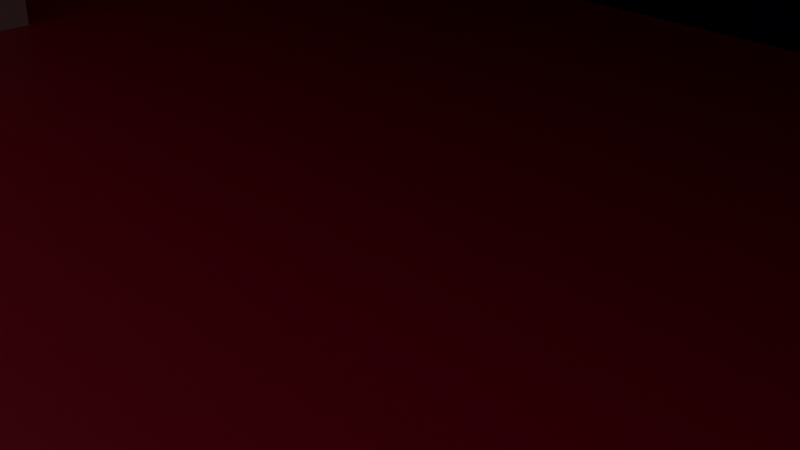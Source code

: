 # Source: airlock3.blend  (saved by Blender 2.93.21; exported with 4.5.12 LTS)
import bpy
from mathutils import Matrix  # noqa: F401  (used for matrix-valued properties, if any)

bpy.ops.wm.read_factory_settings(use_empty=True)
scene = bpy.context.scene
scene.name = 'Scene'

# ---- collections
col_collection = bpy.data.collections.new('Collection'); scene.collection.children.link(col_collection)

# ---- materials (node trees are filled in below, after node groups)
mat_material = bpy.data.materials.new('Material')
mat_material.alpha_threshold = 0.0
mat_material.use_transparent_shadow = False
mat_material.line_color = (0.0, 0.0, 0.0, 1.0)
mat_material_002 = bpy.data.materials.new('Material.002')
mat_material_002.use_transparent_shadow = False
mat_material_001 = bpy.data.materials.new('Material.001')
mat_material_001.use_transparent_shadow = False

# ---- material node trees
mat_material.use_nodes = True; mat_material.node_tree.nodes.clear()
_N = mat_material.node_tree.nodes; _L = mat_material.node_tree.links
n0 = _N.new('ShaderNodeOutputMaterial'); n0.name = 'Material Output'; n0.location = (300, 300)
n1 = _N.new('ShaderNodeBsdfPrincipled'); n1.name = 'Principled BSDF'; n1.location = (10, 300)
n1.distribution = 'GGX'
n1.subsurface_method = 'BURLEY'
n1.inputs[2].default_value = 0.4
n1.inputs[3].default_value = 1.45
n1.inputs[27].default_value = (0.0, 0.0, 0.0, 1.0)
n1.inputs[28].default_value = 1.0
_L.new(n1.outputs[0], n0.inputs[0])
n0.is_active_output = True
mat_material_002.use_nodes = True; mat_material_002.node_tree.nodes.clear()
_N = mat_material_002.node_tree.nodes; _L = mat_material_002.node_tree.links
n0 = _N.new('ShaderNodeBsdfPrincipled'); n0.name = 'Principled BSDF'; n0.location = (10, 300)
n0.distribution = 'GGX'
n0.subsurface_method = 'BURLEY'
n0.inputs[0].default_value = (0.8, 0.006099, 0.05892, 1.0)
n0.inputs[3].default_value = 1.45
n0.inputs[27].default_value = (0.0, 0.0, 0.0, 1.0)
n0.inputs[28].default_value = 1.0
n1 = _N.new('ShaderNodeOutputMaterial'); n1.name = 'Material Output'; n1.location = (300, 300)
_L.new(n0.outputs[0], n1.inputs[0])
n1.is_active_output = True
mat_material_001.use_nodes = True; mat_material_001.node_tree.nodes.clear()
_N = mat_material_001.node_tree.nodes; _L = mat_material_001.node_tree.links
n0 = _N.new('ShaderNodeBsdfPrincipled'); n0.name = 'Principled BSDF'; n0.location = (10, 300)
n0.distribution = 'GGX'
n0.subsurface_method = 'BURLEY'
n0.inputs[0].default_value = (0.0, 0.008571, 0.8, 1.0)
n0.inputs[3].default_value = 1.45
n0.inputs[27].default_value = (0.0, 0.0, 0.0, 1.0)
n0.inputs[28].default_value = 1.0
n1 = _N.new('ShaderNodeOutputMaterial'); n1.name = 'Material Output'; n1.location = (300, 300)
_L.new(n0.outputs[0], n1.inputs[0])
n1.is_active_output = True

# ---- world
world_world = bpy.data.worlds.new('World'); scene.world = world_world
world_world.use_nodes = True; world_world.node_tree.nodes.clear()
_N = world_world.node_tree.nodes; _L = world_world.node_tree.links
n0 = _N.new('ShaderNodeOutputWorld'); n0.name = 'World Output'; n0.location = (300, 300)
n1 = _N.new('ShaderNodeBackground'); n1.name = 'Background'; n1.location = (10, 300)
n1.inputs[0].default_value = (0.05088, 0.05088, 0.05088, 1.0)
_L.new(n1.outputs[0], n0.inputs[0])
n0.is_active_output = True
world_world.color = (0.05088, 0.05088, 0.05088)
world_world.use_sun_shadow = False
world_world.sun_shadow_jitter_overblur = 0.0

# ---- cameras
cam_camera = bpy.data.cameras.new('Camera')
cam_camera.clip_end = 100.0
cam_camera.ortho_scale = 7.314

# ---- lights
light_light = bpy.data.lights.new('Light', 'POINT')
light_light.transmission_factor = 0.0
light_light.energy = 1000.0
light_light.shadow_soft_size = 0.1
light_light.shadow_maximum_resolution = 0.006
light_light.use_absolute_resolution = True

# ---- meshes
me_cube_001 = bpy.data.meshes.new('Cube.001')
me_cube_001.from_pydata([(10.0, 1.0, 5.0), (10.0, 0.0, 0.0), (-5.0, 1.0, 5.0), (-5.0, 1.0, -7.55e-07), (-5.0, 1.078e-13, 5.0), (-5.0, 1.078e-13, -7.55e-07), (-5.0, 0.5, -7.55e-07), (10.0, 0.5, 5.0), (-5.0, 0.5, 5.0), (10.0, 0.5, 0.0), (10.0, 0.0, 1.0), (7.0, 0.0, 5.0), (7.0, 0.5, 5.0), (10.0, 0.5, 1.0), (7.0, 1.0, 0.0), (10.0, 1.0, 4.0), (10.0, 0.5, 4.0), (7.0, 0.5, 0.0), (7.0, 0.0, 4.0), (7.0, 0.5, 4.0), (7.0, 0.5, 1.0), (7.0, 1.0, 1.0)], [], [(12, 8, 4, 11), (6, 8, 2, 3), (6, 17, 9, 1, 5), (3, 14, 17, 6), (15, 0, 7, 16), (20, 21, 15, 16), (5, 4, 8, 6), (0, 2, 8, 12, 7), (1, 10, 18, 11, 4, 5), (19, 18, 10, 13), (9, 13, 10, 1), (3, 2, 0, 15, 21, 14), (17, 20, 16, 7, 12), (17, 12, 19, 13, 9), (12, 11, 18, 19), (17, 14, 21, 20)])
_uv = me_cube_001.uv_layers.new(name='UVMap')
_uv.uv.foreach_set('vector', [0.75, 0.625, 0.875, 0.625, 0.875, 0.75, 0.75, 0.75, 0.375, 0.125, 0.625, 0.125, 0.625, 0.25, 0.375, 0.25, 0.125, 0.625, 0.25, 0.625, 0.375, 0.625, 0.375, 0.75, 0.125, 0.75, 0.125, 0.5, 0.25, 0.5, 0.25, 0.625, 0.125, 0.625, 0.5, 0.5, 0.625, 0.5, 0.625, 0.625, 0.5625, 0.625, 0.4062, 0.625, 0.4375, 0.4375, 0.5, 0.5, 0.5625, 0.625, 0.375, 0.0, 0.625, 0.0, 0.625, 0.125, 0.375, 0.125, 0.625, 0.5, 0.875, 0.5, 0.875, 0.625, 0.75, 0.625, 0.625, 0.625, 0.375, 0.75, 0.5, 0.75, 0.5625, 0.8125, 0.625, 0.875, 0.625, 1.0, 0.375, 1.0, 0.625, 0.625, 0.625, 0.75, 0.5, 0.75, 0.5, 0.625, 0.375, 0.625, 0.5, 0.625, 0.5, 0.75, 0.375, 0.75, 0.375, 0.25, 0.625, 0.25, 0.625, 0.5, 0.5, 0.5, 0.4375, 0.4375, 0.375, 0.375, 0.25, 0.625, 0.4062, 0.625, 0.5625, 0.625, 0.625, 0.625, 0.75, 0.625, 0.25, 0.625, 0.75, 0.625, 0.625, 0.625, 0.5, 0.625, 0.375, 0.625, 0.75, 0.625, 0.75, 0.75, 0.625, 0.75, 0.625, 0.625, 0.25, 0.625, 0.375, 0.375, 0.4375, 0.4375, 0.4062, 0.625])
me_cube_001.materials.append(mat_material)
me_cube_001.use_remesh_preserve_volume = False
me_cube_001.use_remesh_preserve_attributes = False
me_cube_001.use_mirror_vertex_groups = False
me_cube_001.update()
me_cube_002 = bpy.data.meshes.new('Cube.002')
me_cube_002.from_pydata([(-10.0, -8.0, -1.0), (-10.0, -8.0, 1.0), (-10.0, 8.0, 1.0), (10.0, -8.0, -1.0), (10.0, -8.0, 1.0), (10.0, 8.0, 1.0), (11.0, 8.0, -1.0), (11.0, -8.0, -1.0), (21.0, 8.0, -6.0), (10.0, 8.0, 6.0), (10.0, -3.0, 6.0), (11.0, 8.0, 6.0), (11.0, -3.0, 6.0), (11.0, 8.0, 7.0), (-11.0, 8.0, -1.0), (-11.0, -8.0, -1.0), (11.0, -3.0, 7.0), (0.0, -3.0, 6.0), (11.0, -8.0, 1.0), (11.0, 8.0, -6.0), (21.0, 8.0, -1.0), (-11.0, -1.0, -6.0), (-10.0, 8.0, 6.0), (-10.0, -3.0, 6.0), (-11.0, 8.0, 6.0), (-11.0, -3.0, 6.0), (-11.0, 8.0, 7.0), (-11.0, -3.0, 7.0), (-11.0, -8.0, 1.0), (0.0, 8.0, 1.0), (-21.0, 8.0, -1.0), (0.0, -8.0, -1.0), (-21.0, -1.0, -1.0), (0.0, 8.0, 6.0), (0.0, 8.0, 7.0), (-21.0, 8.0, 7.0), (-21.0, -1.0, 7.0), (0.0, -3.0, 7.0), (0.0, -8.0, 1.0), (0.0, 8.0, -1.0), (-21.0, -1.0, 1.0), (-21.0, -1.0, 6.0), (21.0, -1.0, -1.0), (-10.0, -1.0, -6.0), (11.0, -1.0, -6.0), (21.0, 8.0, 7.0), (21.0, -1.0, 7.0), (21.0, -1.0, -6.0), (-21.0, 8.0, -6.0), (-21.0, -1.0, -6.0), (21.0, -1.0, 1.0), (21.0, -1.0, 6.0), (10.0, -1.0, -6.0), (-11.0, 8.0, -6.0), (0.0, 8.0, -6.0), (0.0, -1.0, -6.0), (5.5, -3.0, 7.0)], [(28, 40), (18, 50)], [(27, 25, 23, 17, 37), (4, 18, 12, 10), (1, 23, 25, 28), (33, 34, 13, 11, 9), (15, 32, 49), (5, 4, 10, 9), (20, 45, 46, 51, 50, 42), (2, 22, 23, 1), (14, 30, 35, 26, 24), (46, 45, 13, 34, 37, 56, 16), (33, 17, 23, 22), (29, 38, 4, 5), (16, 56, 37, 17, 10, 12), (38, 31, 3, 7, 18, 4), (33, 9, 10, 17), (6, 39, 29, 5, 9, 11), (25, 41, 40), (38, 1, 28, 15, 0, 31), (36, 27, 37, 34, 26, 35), (31, 0, 43, 55), (12, 18, 7, 42, 50), (6, 11, 13, 45, 20), (30, 32, 40, 41, 36, 35), (29, 2, 1, 38), (33, 22, 24, 26, 34), (14, 24, 22, 2, 29, 39), (27, 36, 41, 25), (16, 12, 51, 46), (55, 54, 19, 8, 47, 44, 52), (55, 43, 21, 49, 48, 53, 54), (3, 31, 55, 52), (6, 20, 8, 19), (7, 44, 47), (0, 15, 21, 43), (7, 3, 52, 44), (20, 42, 47, 8), (30, 14, 53, 48), (32, 30, 48, 49), (14, 39, 54, 53), (39, 6, 19, 54), (28, 25, 40, 32, 15), (21, 15, 49), (42, 7, 47), (51, 12, 50)])
_uv = me_cube_002.uv_layers.new(name='UVMap')
_uv.uv.foreach_set('vector', [0.625, 0.75, 0.625, 0.75, 0.625, 0.75, 0.625, 0.75, 0.3125, 0.375, 0.0, 0.0, 0.0, 0.0, 0.625, 0.75, 0.625, 0.75, 0.0, 0.0, 0.625, 0.75, 0.625, 0.75, 0.0, 0.0, 0.625, 0.5, 0.625, 0.5, 0.625, 0.5, 0.625, 0.5, 0.625, 0.5, 0.375, 0.75, 0.375, 0.75, 0.375, 0.75, 0.625, 0.5, 0.625, 0.75, 0.625, 0.75, 0.625, 0.5, 0.375, 0.5, 0.625, 0.5, 0.625, 0.75, 0.5417, 0.75, 0.4583, 0.75, 0.375, 0.75, 0.625, 0.5, 0.625, 0.5, 0.625, 0.75, 0.625, 0.75, 0.375, 0.5, 0.375, 0.5, 0.625, 0.5, 0.625, 0.5, 0.625, 0.5, 0.625, 0.75, 0.625, 0.5, 0.625, 0.5, 0.625, 0.5, 0.3125, 0.375, 0.4688, 0.5625, 0.625, 0.75, 0.625, 0.5, 0.625, 0.75, 0.625, 0.75, 0.625, 0.5, 0.625, 0.5, 0.625, 0.75, 0.625, 0.75, 0.625, 0.5, 0.625, 0.75, 0.4688, 0.5625, 0.3125, 0.375, 0.625, 0.75, 0.625, 0.75, 0.625, 0.75, 0.0, 0.0, 0.0, 0.0, 0.0, 0.0, 0.0, 0.0, 0.0, 0.0, 0.0, 0.0, 0.625, 0.5, 0.625, 0.5, 0.625, 0.75, 0.625, 0.75, 0.375, 0.5, 0.375, 0.5, 0.625, 0.5, 0.625, 0.5, 0.625, 0.5, 0.625, 0.5, 0.625, 0.75, 0.5417, 0.75, 0.4583, 0.75, 0.0, 0.0, 0.0, 0.0, 0.0, 0.0, 0.0, 0.0, 0.0, 0.0, 0.0, 0.0, 0.625, 0.75, 0.625, 0.75, 0.3125, 0.375, 0.625, 0.5, 0.625, 0.5, 0.625, 0.5, 0.0, 0.0, 0.0, 0.0, 0.0, 0.0, 0.0, 0.0, 0.625, 0.75, 0.5, 0.75, 0.375, 0.75, 0.375, 0.75, 0.4583, 0.75, 0.375, 0.5, 0.625, 0.5, 0.625, 0.5, 0.625, 0.5, 0.375, 0.5, 0.375, 0.5, 0.375, 0.75, 0.4583, 0.75, 0.5417, 0.75, 0.625, 0.75, 0.625, 0.5, 0.625, 0.5, 0.625, 0.5, 0.625, 0.75, 0.625, 0.75, 0.625, 0.5, 0.625, 0.5, 0.625, 0.5, 0.625, 0.5, 0.625, 0.5, 0.375, 0.5, 0.625, 0.5, 0.625, 0.5, 0.625, 0.5, 0.625, 0.5, 0.375, 0.5, 0.625, 0.75, 0.625, 0.75, 0.5417, 0.75, 0.625, 0.75, 0.625, 0.75, 0.625, 0.75, 0.5417, 0.75, 0.625, 0.75, 0.375, 0.75, 0.375, 0.5, 0.375, 0.5, 0.375, 0.5, 0.375, 0.75, 0.375, 0.75, 0.375, 0.75, 0.375, 0.75, 0.375, 0.75, 0.375, 0.75, 0.375, 0.75, 0.375, 0.5, 0.375, 0.5, 0.375, 0.5, 0.0, 0.0, 0.0, 0.0, 0.0, 0.0, 0.0, 0.0, 0.375, 0.5, 0.375, 0.5, 0.375, 0.5, 0.375, 0.5, 0.375, 0.75, 0.375, 0.75, 0.375, 0.75, 0.0, 0.0, 0.0, 0.0, 0.0, 0.0, 0.0, 0.0, 0.0, 0.0, 0.0, 0.0, 0.0, 0.0, 0.0, 0.0, 0.375, 0.5, 0.375, 0.75, 0.375, 0.75, 0.375, 0.5, 0.375, 0.5, 0.375, 0.5, 0.375, 0.5, 0.375, 0.5, 0.375, 0.75, 0.375, 0.5, 0.375, 0.5, 0.375, 0.75, 0.375, 0.5, 0.375, 0.5, 0.375, 0.5, 0.375, 0.5, 0.375, 0.5, 0.375, 0.5, 0.375, 0.5, 0.375, 0.5, 0.5, 0.75, 0.625, 0.75, 0.4583, 0.75, 0.375, 0.75, 0.375, 0.75, 0.375, 0.75, 0.375, 0.75, 0.375, 0.75, 0.375, 0.75, 0.375, 0.75, 0.375, 0.75, 0.5417, 0.75, 0.625, 0.75, 0.4583, 0.75])
me_cube_002.materials.append(mat_material_002)
me_cube_002.use_remesh_fix_poles = True
me_cube_002.use_remesh_preserve_attributes = False
me_cube_002.update()
me_cube_003 = bpy.data.meshes.new('Cube.003')
me_cube_003.from_pydata([(-21.0, 6.0, 1.0), (-21.0, 40.0, 1.0), (21.0, 6.0, 1.0), (21.0, 40.0, 1.0), (22.0, 6.0, -1.0), (-22.0, 6.0, -1.0), (22.0, 41.0, -1.0), (-22.0, 41.0, -1.0), (-21.0, 6.0, 14.0), (-21.0, 40.0, 14.0), (21.0, 40.0, 14.0), (21.0, 6.0, 14.0), (22.0, 40.0, 14.0), (-22.0, 6.0, 14.0), (22.0, 41.0, 14.0), (-22.0, 41.0, 14.0), (22.0, 6.0, 15.0), (22.0, 41.0, 14.0), (22.0, 41.0, 15.0), (-22.0, 6.0, 14.0), (-22.0, 6.0, 15.0), (-22.0, 41.0, 15.0), (-22.0, 41.0, 14.0)], [], [(10, 12, 14, 15, 13, 8, 9), (6, 7, 15, 14), (3, 1, 0, 2), (1, 3, 10, 9), (12, 17, 18, 16, 4, 6, 14), (7, 6, 4, 5), (17, 22, 21, 18), (16, 18, 21, 20), (3, 2, 11, 10), (4, 16, 20, 19, 11, 2, 0, 8, 13, 5), (0, 1, 9, 8), (20, 21, 22, 19), (13, 15, 7, 5), (10, 11, 19, 22, 17, 12)])
_uv = me_cube_003.uv_layers.new(name='UVMap')
_uv.uv.foreach_set('vector', [0.625, 0.5, 0.625, 0.5, 0.625, 0.5, 0.875, 0.5, 0.875, 0.75, 0.875, 0.75, 0.875, 0.5, 0.375, 0.5, 0.375, 0.25, 0.625, 0.25, 0.625, 0.5, 0.625, 0.5, 0.875, 0.5, 0.875, 0.75, 0.625, 0.75, 0.875, 0.5, 0.625, 0.5, 0.625, 0.5, 0.875, 0.5, 0.625, 0.5, 0.625, 0.5, 0.625, 0.5, 0.625, 0.75, 0.375, 0.75, 0.375, 0.5, 0.625, 0.5, 0.125, 0.5, 0.375, 0.5, 0.375, 0.75, 0.125, 0.75, 0.625, 0.5, 0.625, 0.5, 0.625, 0.5, 0.625, 0.5, 0.625, 0.75, 0.625, 0.5, 0.625, 0.5, 0.625, 0.75, 0.625, 0.5, 0.625, 0.75, 0.625, 0.75, 0.625, 0.5, 0.375, 0.75, 0.625, 0.75, 0.625, 0.75, 0.625, 0.75, 0.625, 0.75, 0.625, 0.75, 0.625, 1.0, 0.625, 1.0, 0.625, 1.0, 0.375, 1.0, 0.875, 0.75, 0.875, 0.5, 0.875, 0.5, 0.875, 0.75, 0.625, 0.75, 0.625, 0.5, 0.625, 0.5, 0.625, 0.75, 0.625, 0.0, 0.625, 0.25, 0.375, 0.25, 0.375, 0.0, 0.625, 0.5, 0.625, 0.75, 0.625, 0.75, 0.625, 0.5, 0.625, 0.5, 0.625, 0.5])
me_cube_003.materials.append(mat_material_001)
me_cube_003.use_remesh_fix_poles = True
me_cube_003.use_remesh_preserve_attributes = False
me_cube_003.update()

# ---- objects
ob_light = bpy.data.objects.new('Light', light_light)
ob_camera = bpy.data.objects.new('Camera', cam_camera)
ob_door_left = bpy.data.objects.new('Door-Left', me_cube_001)
ob_enterance = bpy.data.objects.new('Enterance', me_cube_002)
ob_room = bpy.data.objects.new('Room', me_cube_003)
ob_door_right = bpy.data.objects.new('Door-Right', me_cube_001)

# ---- transforms, parenting, visibility, modifiers, constraints
ob_light.location = (4.076, 1.005, 5.904)
ob_light.rotation_euler = (0.6503, 0.05522, 1.866)
ob_light.lock_rotations_4d = False
ob_light.empty_display_type = 'ARROWS'
ob_light.color = (0.0, 0.0, 0.0, 0.0)
ob_light.lineart.crease_threshold = 0.0
ob_camera.location = (7.359, -6.926, 4.958)
ob_camera.rotation_euler = (1.109, 0.0, 0.8149)
ob_camera.lock_rotations_4d = False
ob_camera.empty_display_type = 'ARROWS'
ob_camera.color = (0.0, 0.0, 0.0, 0.0)
ob_camera.display_type = 'WIRE'
ob_camera.lineart.crease_threshold = 0.0
ob_door_left.location = (-19.0, 0.0, 0.0)
ob_door_left.lock_rotations_4d = False
ob_door_left.empty_display_type = 'ARROWS'
ob_door_left.lineart.crease_threshold = 0.0
ob_enterance.location = (0.0, 0.0, -1.0)
ob_room.location = (0.0, 0.0, -8.0)
ob_door_right.location = (19.0, 0.0, 5.0)
ob_door_right.rotation_euler = (-2.687e-07, -3.142, 1.901e-14)
ob_door_right.lock_rotations_4d = False
ob_door_right.empty_display_type = 'ARROWS'
ob_door_right.lineart.crease_threshold = 0.0

# ---- collection membership
col_collection.objects.link(ob_light)
col_collection.objects.link(ob_camera)
col_collection.objects.link(ob_door_left)
col_collection.objects.link(ob_enterance)
col_collection.objects.link(ob_room)
col_collection.objects.link(ob_door_right)

# ---- scene / render settings (as saved in the file)
scene.camera = ob_camera
scene.frame_start = 1; scene.frame_end = 250; scene.frame_set(0)
scene.render.engine = 'BLENDER_EEVEE_NEXT'
scene.cycles.use_denoising = False
scene.cycles.samples = 128
scene.cycles.sampling_pattern = 'TABULATED_SOBOL'
scene.cycles.use_adaptive_sampling = False
scene.cycles.use_light_tree = False
scene.view_settings.view_transform = 'Filmic'
bpy.context.view_layer.update()
